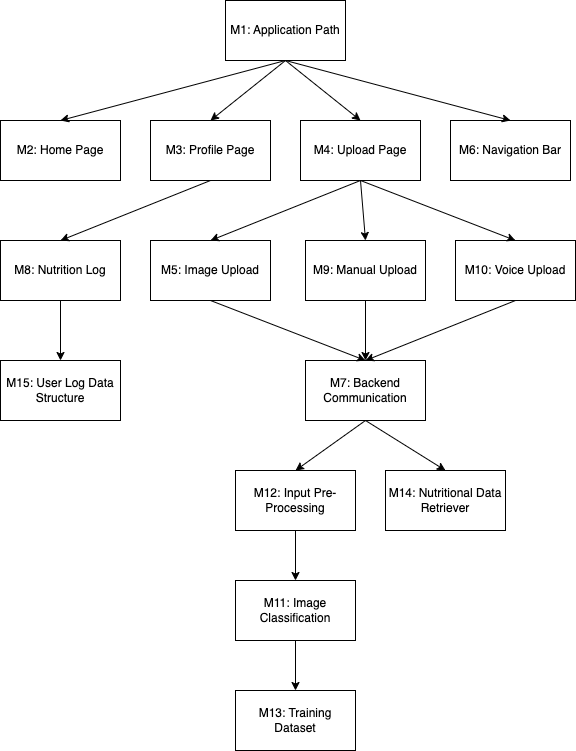

The diagram above was exported from draw.io. Its source (the exported page's mxGraphModel, read from the mxfile embedded in the PNG):
<mxGraphModel dx="1157" dy="531" grid="1" gridSize="10" guides="1" tooltips="1" connect="1" arrows="1" fold="1" page="1" pageScale="1" pageWidth="1200" pageHeight="1400" math="0" shadow="0">
  <root>
    <mxCell id="0" />
    <mxCell id="1" parent="0" />
    <mxCell id="LfVi14BHvqgJqy3VStsZ-1" value="M1: Application Path" style="rounded=0;whiteSpace=wrap;html=1;" vertex="1" parent="1">
      <mxGeometry x="440" y="40" width="120" height="60" as="geometry" />
    </mxCell>
    <mxCell id="LfVi14BHvqgJqy3VStsZ-2" value="M2: Home Page" style="rounded=0;whiteSpace=wrap;html=1;" vertex="1" parent="1">
      <mxGeometry x="215" y="160" width="120" height="60" as="geometry" />
    </mxCell>
    <mxCell id="LfVi14BHvqgJqy3VStsZ-3" value="M3: Profile Page" style="rounded=0;whiteSpace=wrap;html=1;" vertex="1" parent="1">
      <mxGeometry x="365" y="160" width="120" height="60" as="geometry" />
    </mxCell>
    <mxCell id="LfVi14BHvqgJqy3VStsZ-4" value="M4: Upload Page" style="rounded=0;whiteSpace=wrap;html=1;" vertex="1" parent="1">
      <mxGeometry x="515" y="160" width="120" height="60" as="geometry" />
    </mxCell>
    <mxCell id="LfVi14BHvqgJqy3VStsZ-5" value="M6: Navigation Bar" style="rounded=0;whiteSpace=wrap;html=1;" vertex="1" parent="1">
      <mxGeometry x="665" y="160" width="120" height="60" as="geometry" />
    </mxCell>
    <mxCell id="LfVi14BHvqgJqy3VStsZ-6" value="M8: Nutrition Log" style="rounded=0;whiteSpace=wrap;html=1;" vertex="1" parent="1">
      <mxGeometry x="215" y="280" width="120" height="60" as="geometry" />
    </mxCell>
    <mxCell id="LfVi14BHvqgJqy3VStsZ-7" value="M5: Image Upload" style="rounded=0;whiteSpace=wrap;html=1;" vertex="1" parent="1">
      <mxGeometry x="365" y="280" width="120" height="60" as="geometry" />
    </mxCell>
    <mxCell id="LfVi14BHvqgJqy3VStsZ-8" value="M9: Manual Upload" style="rounded=0;whiteSpace=wrap;html=1;" vertex="1" parent="1">
      <mxGeometry x="520" y="280" width="120" height="60" as="geometry" />
    </mxCell>
    <mxCell id="LfVi14BHvqgJqy3VStsZ-9" value="M10: Voice Upload" style="rounded=0;whiteSpace=wrap;html=1;" vertex="1" parent="1">
      <mxGeometry x="670" y="280" width="120" height="60" as="geometry" />
    </mxCell>
    <mxCell id="LfVi14BHvqgJqy3VStsZ-11" value="M15: User Log Data Structure" style="rounded=0;whiteSpace=wrap;html=1;" vertex="1" parent="1">
      <mxGeometry x="215" y="400" width="120" height="60" as="geometry" />
    </mxCell>
    <mxCell id="LfVi14BHvqgJqy3VStsZ-12" value="M7: Backend Communication" style="rounded=0;whiteSpace=wrap;html=1;" vertex="1" parent="1">
      <mxGeometry x="520" y="400" width="120" height="60" as="geometry" />
    </mxCell>
    <mxCell id="LfVi14BHvqgJqy3VStsZ-13" value="M14: Nutritional Data Retriever" style="rounded=0;whiteSpace=wrap;html=1;" vertex="1" parent="1">
      <mxGeometry x="600" y="510" width="120" height="60" as="geometry" />
    </mxCell>
    <mxCell id="LfVi14BHvqgJqy3VStsZ-14" value="M12: Input Pre-Processing" style="rounded=0;whiteSpace=wrap;html=1;" vertex="1" parent="1">
      <mxGeometry x="450" y="510" width="120" height="60" as="geometry" />
    </mxCell>
    <mxCell id="LfVi14BHvqgJqy3VStsZ-15" value="M11: Image Classification" style="rounded=0;whiteSpace=wrap;html=1;" vertex="1" parent="1">
      <mxGeometry x="450" y="620" width="120" height="60" as="geometry" />
    </mxCell>
    <mxCell id="LfVi14BHvqgJqy3VStsZ-16" value="M13: Training&lt;br&gt;Dataset" style="rounded=0;whiteSpace=wrap;html=1;" vertex="1" parent="1">
      <mxGeometry x="450" y="730" width="120" height="60" as="geometry" />
    </mxCell>
    <mxCell id="LfVi14BHvqgJqy3VStsZ-17" value="" style="endArrow=classic;html=1;rounded=0;exitX=0.5;exitY=1;exitDx=0;exitDy=0;entryX=0.5;entryY=0;entryDx=0;entryDy=0;" edge="1" parent="1" source="LfVi14BHvqgJqy3VStsZ-1" target="LfVi14BHvqgJqy3VStsZ-2">
      <mxGeometry width="50" height="50" relative="1" as="geometry">
        <mxPoint x="130" y="280" as="sourcePoint" />
        <mxPoint x="180" y="230" as="targetPoint" />
      </mxGeometry>
    </mxCell>
    <mxCell id="LfVi14BHvqgJqy3VStsZ-18" value="" style="endArrow=classic;html=1;rounded=0;exitX=0.5;exitY=1;exitDx=0;exitDy=0;entryX=0.5;entryY=0;entryDx=0;entryDy=0;" edge="1" parent="1" source="LfVi14BHvqgJqy3VStsZ-1" target="LfVi14BHvqgJqy3VStsZ-3">
      <mxGeometry width="50" height="50" relative="1" as="geometry">
        <mxPoint x="100" y="320" as="sourcePoint" />
        <mxPoint x="150" y="270" as="targetPoint" />
      </mxGeometry>
    </mxCell>
    <mxCell id="LfVi14BHvqgJqy3VStsZ-19" value="" style="endArrow=classic;html=1;rounded=0;exitX=0.5;exitY=1;exitDx=0;exitDy=0;entryX=0.5;entryY=0;entryDx=0;entryDy=0;" edge="1" parent="1" source="LfVi14BHvqgJqy3VStsZ-1" target="LfVi14BHvqgJqy3VStsZ-4">
      <mxGeometry width="50" height="50" relative="1" as="geometry">
        <mxPoint x="530" y="170" as="sourcePoint" />
        <mxPoint x="580" y="120" as="targetPoint" />
      </mxGeometry>
    </mxCell>
    <mxCell id="LfVi14BHvqgJqy3VStsZ-20" value="" style="endArrow=classic;html=1;rounded=0;exitX=0.5;exitY=1;exitDx=0;exitDy=0;entryX=0.5;entryY=0;entryDx=0;entryDy=0;" edge="1" parent="1" source="LfVi14BHvqgJqy3VStsZ-1" target="LfVi14BHvqgJqy3VStsZ-5">
      <mxGeometry width="50" height="50" relative="1" as="geometry">
        <mxPoint x="640" y="140" as="sourcePoint" />
        <mxPoint x="690" y="90" as="targetPoint" />
      </mxGeometry>
    </mxCell>
    <mxCell id="LfVi14BHvqgJqy3VStsZ-21" value="" style="endArrow=classic;html=1;rounded=0;exitX=0.5;exitY=1;exitDx=0;exitDy=0;entryX=0.5;entryY=0;entryDx=0;entryDy=0;" edge="1" parent="1" source="LfVi14BHvqgJqy3VStsZ-3" target="LfVi14BHvqgJqy3VStsZ-6">
      <mxGeometry width="50" height="50" relative="1" as="geometry">
        <mxPoint x="120" y="320" as="sourcePoint" />
        <mxPoint x="170" y="270" as="targetPoint" />
      </mxGeometry>
    </mxCell>
    <mxCell id="LfVi14BHvqgJqy3VStsZ-22" value="" style="endArrow=classic;html=1;rounded=0;exitX=0.5;exitY=1;exitDx=0;exitDy=0;entryX=0.5;entryY=0;entryDx=0;entryDy=0;" edge="1" parent="1" source="LfVi14BHvqgJqy3VStsZ-4" target="LfVi14BHvqgJqy3VStsZ-7">
      <mxGeometry width="50" height="50" relative="1" as="geometry">
        <mxPoint x="90" y="450" as="sourcePoint" />
        <mxPoint x="140" y="400" as="targetPoint" />
      </mxGeometry>
    </mxCell>
    <mxCell id="LfVi14BHvqgJqy3VStsZ-23" value="" style="endArrow=classic;html=1;rounded=0;exitX=0.5;exitY=1;exitDx=0;exitDy=0;entryX=0.5;entryY=0;entryDx=0;entryDy=0;" edge="1" parent="1" source="LfVi14BHvqgJqy3VStsZ-4" target="LfVi14BHvqgJqy3VStsZ-8">
      <mxGeometry width="50" height="50" relative="1" as="geometry">
        <mxPoint x="760" y="310" as="sourcePoint" />
        <mxPoint x="810" y="260" as="targetPoint" />
      </mxGeometry>
    </mxCell>
    <mxCell id="LfVi14BHvqgJqy3VStsZ-24" value="" style="endArrow=classic;html=1;rounded=0;exitX=0.5;exitY=1;exitDx=0;exitDy=0;entryX=0.5;entryY=0;entryDx=0;entryDy=0;" edge="1" parent="1" source="LfVi14BHvqgJqy3VStsZ-4" target="LfVi14BHvqgJqy3VStsZ-9">
      <mxGeometry width="50" height="50" relative="1" as="geometry">
        <mxPoint x="810" y="310" as="sourcePoint" />
        <mxPoint x="860" y="260" as="targetPoint" />
      </mxGeometry>
    </mxCell>
    <mxCell id="LfVi14BHvqgJqy3VStsZ-25" value="" style="endArrow=classic;html=1;rounded=0;exitX=0.5;exitY=1;exitDx=0;exitDy=0;entryX=0.5;entryY=0;entryDx=0;entryDy=0;" edge="1" parent="1" source="LfVi14BHvqgJqy3VStsZ-7" target="LfVi14BHvqgJqy3VStsZ-12">
      <mxGeometry width="50" height="50" relative="1" as="geometry">
        <mxPoint x="390" y="430" as="sourcePoint" />
        <mxPoint x="440" y="380" as="targetPoint" />
      </mxGeometry>
    </mxCell>
    <mxCell id="LfVi14BHvqgJqy3VStsZ-26" value="" style="endArrow=classic;html=1;rounded=0;exitX=0.5;exitY=1;exitDx=0;exitDy=0;entryX=0.5;entryY=0;entryDx=0;entryDy=0;" edge="1" parent="1" source="LfVi14BHvqgJqy3VStsZ-8" target="LfVi14BHvqgJqy3VStsZ-12">
      <mxGeometry width="50" height="50" relative="1" as="geometry">
        <mxPoint x="680" y="450" as="sourcePoint" />
        <mxPoint x="730" y="400" as="targetPoint" />
      </mxGeometry>
    </mxCell>
    <mxCell id="LfVi14BHvqgJqy3VStsZ-27" value="" style="endArrow=classic;html=1;rounded=0;exitX=0.5;exitY=1;exitDx=0;exitDy=0;entryX=0.5;entryY=0;entryDx=0;entryDy=0;" edge="1" parent="1" source="LfVi14BHvqgJqy3VStsZ-9" target="LfVi14BHvqgJqy3VStsZ-12">
      <mxGeometry width="50" height="50" relative="1" as="geometry">
        <mxPoint x="730" y="480" as="sourcePoint" />
        <mxPoint x="780" y="430" as="targetPoint" />
      </mxGeometry>
    </mxCell>
    <mxCell id="LfVi14BHvqgJqy3VStsZ-28" value="" style="endArrow=classic;html=1;rounded=0;exitX=0.5;exitY=1;exitDx=0;exitDy=0;entryX=0.5;entryY=0;entryDx=0;entryDy=0;" edge="1" parent="1" source="LfVi14BHvqgJqy3VStsZ-6" target="LfVi14BHvqgJqy3VStsZ-11">
      <mxGeometry width="50" height="50" relative="1" as="geometry">
        <mxPoint x="170" y="540" as="sourcePoint" />
        <mxPoint x="220" y="490" as="targetPoint" />
      </mxGeometry>
    </mxCell>
    <mxCell id="LfVi14BHvqgJqy3VStsZ-29" value="" style="endArrow=classic;html=1;rounded=0;exitX=0.5;exitY=1;exitDx=0;exitDy=0;entryX=0.5;entryY=0;entryDx=0;entryDy=0;" edge="1" parent="1" source="LfVi14BHvqgJqy3VStsZ-12" target="LfVi14BHvqgJqy3VStsZ-14">
      <mxGeometry width="50" height="50" relative="1" as="geometry">
        <mxPoint x="360" y="570" as="sourcePoint" />
        <mxPoint x="410" y="520" as="targetPoint" />
      </mxGeometry>
    </mxCell>
    <mxCell id="LfVi14BHvqgJqy3VStsZ-30" value="" style="endArrow=classic;html=1;rounded=0;exitX=0.5;exitY=1;exitDx=0;exitDy=0;entryX=0.5;entryY=0;entryDx=0;entryDy=0;" edge="1" parent="1" source="LfVi14BHvqgJqy3VStsZ-12" target="LfVi14BHvqgJqy3VStsZ-13">
      <mxGeometry width="50" height="50" relative="1" as="geometry">
        <mxPoint x="710" y="470" as="sourcePoint" />
        <mxPoint x="760" y="420" as="targetPoint" />
      </mxGeometry>
    </mxCell>
    <mxCell id="LfVi14BHvqgJqy3VStsZ-31" value="" style="endArrow=classic;html=1;rounded=0;exitX=0.5;exitY=1;exitDx=0;exitDy=0;entryX=0.5;entryY=0;entryDx=0;entryDy=0;" edge="1" parent="1" source="LfVi14BHvqgJqy3VStsZ-14" target="LfVi14BHvqgJqy3VStsZ-15">
      <mxGeometry width="50" height="50" relative="1" as="geometry">
        <mxPoint x="620" y="670" as="sourcePoint" />
        <mxPoint x="670" y="620" as="targetPoint" />
      </mxGeometry>
    </mxCell>
    <mxCell id="LfVi14BHvqgJqy3VStsZ-32" value="" style="endArrow=classic;html=1;rounded=0;exitX=0.5;exitY=1;exitDx=0;exitDy=0;entryX=0.5;entryY=0;entryDx=0;entryDy=0;" edge="1" parent="1" source="LfVi14BHvqgJqy3VStsZ-15" target="LfVi14BHvqgJqy3VStsZ-16">
      <mxGeometry width="50" height="50" relative="1" as="geometry">
        <mxPoint x="610" y="770" as="sourcePoint" />
        <mxPoint x="660" y="720" as="targetPoint" />
      </mxGeometry>
    </mxCell>
  </root>
</mxGraphModel>